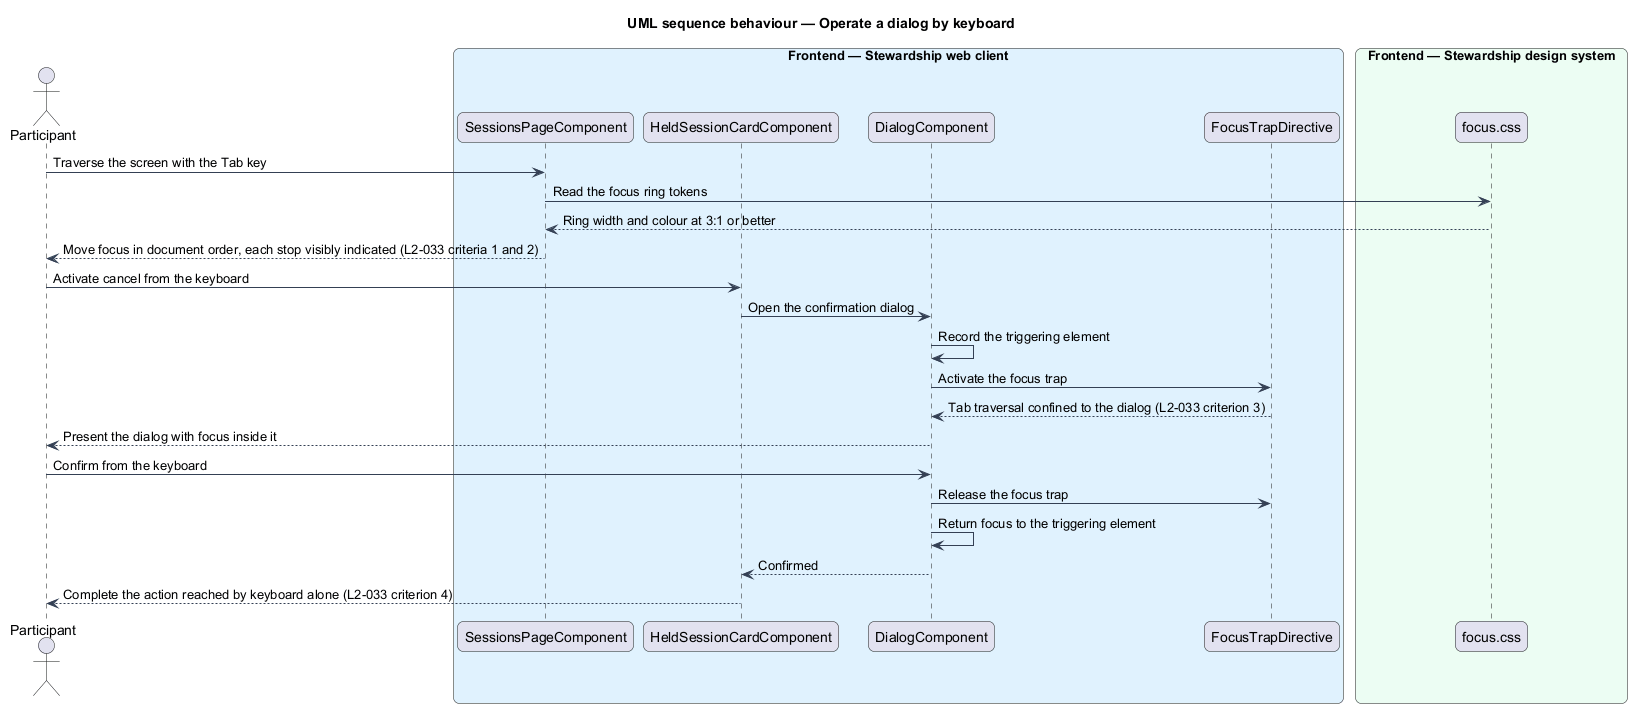

The diagram above was rendered by PlantUML. Its source (embedded in the PNG):
@startuml
title UML sequence behaviour — Operate a dialog by keyboard
skinparam backgroundColor #FFFFFF
skinparam shadowing false
skinparam roundcorner 12
skinparam defaultFontName Arial
skinparam ArrowColor #344054
skinparam rectangle {
  BorderColor #344054
  FontColor #101828
}
skinparam package {
  BorderColor #667085
  FontColor #101828
  BackgroundColor #F9FAFB
}
actor "Participant" as actor
box "Frontend — Stewardship web client" #E0F2FE
  participant "SessionsPageComponent" as page
  participant "HeldSessionCardComponent" as card
  participant "DialogComponent" as dialog
  participant "FocusTrapDirective" as trap
end box
box "Frontend — Stewardship design system" #ECFDF3
  participant "focus.css" as focus
end box

actor -> page : Traverse the screen with the Tab key
page -> focus : Read the focus ring tokens
focus --> page : Ring width and colour at 3:1 or better
page --> actor : Move focus in document order, each stop visibly indicated (L2-033 criteria 1 and 2)
actor -> card : Activate cancel from the keyboard
card -> dialog : Open the confirmation dialog
dialog -> dialog : Record the triggering element
dialog -> trap : Activate the focus trap
trap --> dialog : Tab traversal confined to the dialog (L2-033 criterion 3)
dialog --> actor : Present the dialog with focus inside it
actor -> dialog : Confirm from the keyboard
dialog -> trap : Release the focus trap
dialog -> dialog : Return focus to the triggering element
dialog --> card : Confirmed
card --> actor : Complete the action reached by keyboard alone (L2-033 criterion 4)
@enduml